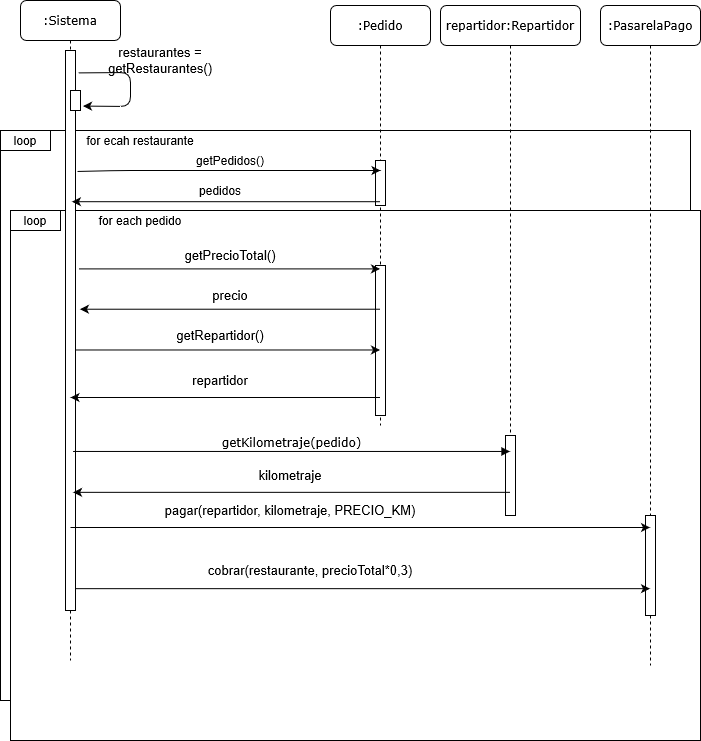

The diagram above was exported from draw.io. Its source (the exported page's mxGraphModel, read from the mxfile embedded in the PNG):
<mxGraphModel grid="1" dx="1020" dy="553" gridSize="10" guides="1" tooltips="1" connect="1" arrows="1" fold="1" page="1" pageScale="1" pageWidth="1100" pageHeight="850" math="0" shadow="0" background="#ffffff">
  <root>
    <mxCell id="0" />
    <mxCell id="1" parent="0" />
    <mxCell id="wWjFyXv9KKWcg7yJXWW1-2" value="" parent="1" style="rounded=0;whiteSpace=wrap;html=1;fontSize=13;" vertex="1">
      <mxGeometry as="geometry" x="40" y="130" width="690" height="570" />
    </mxCell>
    <mxCell id="NqkwBgtrU-krzqw-1L_R-1" value="" parent="1" style="rounded=0;whiteSpace=wrap;html=1;fontSize=13;" vertex="1">
      <mxGeometry as="geometry" x="50" y="210" width="690" height="530" />
    </mxCell>
    <mxCell id="7baba1c4bc27f4b0-2" value=":Pedido" parent="1" style="shape=umlLifeline;perimeter=lifelinePerimeter;whiteSpace=wrap;html=1;container=1;collapsible=0;recursiveResize=0;outlineConnect=0;rounded=1;shadow=0;comic=0;labelBackgroundColor=none;strokeWidth=1;fontFamily=Verdana;fontSize=12;align=center;" vertex="1">
      <mxGeometry as="geometry" x="370" y="5" width="100" height="420" />
    </mxCell>
    <mxCell id="7baba1c4bc27f4b0-10" value="" parent="7baba1c4bc27f4b0-2" style="html=1;points=[];perimeter=orthogonalPerimeter;rounded=0;shadow=0;comic=0;labelBackgroundColor=none;strokeWidth=1;fontFamily=Verdana;fontSize=12;align=center;" vertex="1">
      <mxGeometry as="geometry" x="45" y="260" width="10" height="150" />
    </mxCell>
    <mxCell id="NqkwBgtrU-krzqw-1L_R-3" value="" parent="7baba1c4bc27f4b0-2" style="html=1;points=[];perimeter=orthogonalPerimeter;rounded=0;shadow=0;comic=0;labelBackgroundColor=none;strokeWidth=1;fontFamily=Verdana;fontSize=12;align=center;" vertex="1">
      <mxGeometry as="geometry" x="45" y="155" width="10" height="45" />
    </mxCell>
    <mxCell id="7baba1c4bc27f4b0-3" value="repartidor:Repartidor" parent="1" style="shape=umlLifeline;perimeter=lifelinePerimeter;whiteSpace=wrap;html=1;container=1;collapsible=0;recursiveResize=0;outlineConnect=0;rounded=1;shadow=0;comic=0;labelBackgroundColor=none;strokeWidth=1;fontFamily=Verdana;fontSize=12;align=center;" vertex="1">
      <mxGeometry as="geometry" x="480" y="5" width="140" height="500" />
    </mxCell>
    <mxCell id="7baba1c4bc27f4b0-13" value="" parent="7baba1c4bc27f4b0-3" style="html=1;points=[];perimeter=orthogonalPerimeter;rounded=0;shadow=0;comic=0;labelBackgroundColor=none;strokeWidth=1;fontFamily=Verdana;fontSize=12;align=center;" vertex="1">
      <mxGeometry as="geometry" x="65" y="430" width="10" height="80" />
    </mxCell>
    <mxCell id="7baba1c4bc27f4b0-4" value=":PasarelaPago" parent="1" style="shape=umlLifeline;perimeter=lifelinePerimeter;whiteSpace=wrap;html=1;container=1;collapsible=0;recursiveResize=0;outlineConnect=0;rounded=1;shadow=0;comic=0;labelBackgroundColor=none;strokeWidth=1;fontFamily=Verdana;fontSize=12;align=center;" vertex="1">
      <mxGeometry as="geometry" x="640" y="5" width="100" height="660" />
    </mxCell>
    <mxCell id="7baba1c4bc27f4b0-22" value="" parent="7baba1c4bc27f4b0-4" style="html=1;points=[];perimeter=orthogonalPerimeter;rounded=0;shadow=0;comic=0;labelBackgroundColor=none;strokeWidth=1;fontFamily=Verdana;fontSize=12;align=center;" vertex="1">
      <mxGeometry as="geometry" x="45" y="510" width="10" height="100" />
    </mxCell>
    <mxCell id="7baba1c4bc27f4b0-8" value=":Sistema" parent="1" style="shape=umlLifeline;perimeter=lifelinePerimeter;whiteSpace=wrap;html=1;container=1;collapsible=0;recursiveResize=0;outlineConnect=0;rounded=1;shadow=0;comic=0;labelBackgroundColor=none;strokeWidth=1;fontFamily=Verdana;fontSize=12;align=center;" vertex="1">
      <mxGeometry as="geometry" x="60" width="100" height="660" />
    </mxCell>
    <mxCell id="7baba1c4bc27f4b0-9" value="" parent="7baba1c4bc27f4b0-8" style="html=1;points=[];perimeter=orthogonalPerimeter;rounded=0;shadow=0;comic=0;labelBackgroundColor=none;strokeWidth=1;fontFamily=Verdana;fontSize=12;align=center;" vertex="1">
      <mxGeometry as="geometry" x="45" y="50" width="10" height="560" />
    </mxCell>
    <mxCell id="wWjFyXv9KKWcg7yJXWW1-31" value="" parent="7baba1c4bc27f4b0-8" style="html=1;points=[];perimeter=orthogonalPerimeter;rounded=0;shadow=0;comic=0;labelBackgroundColor=none;strokeWidth=1;fontFamily=Verdana;fontSize=12;align=center;" vertex="1">
      <mxGeometry as="geometry" x="50" y="90" width="10" height="20" />
    </mxCell>
    <mxCell id="wWjFyXv9KKWcg7yJXWW1-34" value="" parent="7baba1c4bc27f4b0-8" style="endArrow=classic;html=1;exitX=1.282;exitY=0.04;exitDx=0;exitDy=0;exitPerimeter=0;entryX=1.253;entryY=0.779;entryDx=0;entryDy=0;entryPerimeter=0;" source="7baba1c4bc27f4b0-9" target="wWjFyXv9KKWcg7yJXWW1-31" edge="1">
      <mxGeometry as="geometry" width="50" height="50" relative="1">
        <mxPoint as="sourcePoint" x="340" y="350" />
        <mxPoint as="targetPoint" x="390" y="300" />
        <Array as="points">
          <mxPoint x="110" y="72" />
          <mxPoint x="110" y="106" />
        </Array>
      </mxGeometry>
    </mxCell>
    <mxCell id="7baba1c4bc27f4b0-23" value="getKilometraje(pedido)" parent="1" style="html=1;verticalAlign=bottom;endArrow=block;labelBackgroundColor=none;fontFamily=Verdana;fontSize=12;exitX=0.756;exitY=0.716;exitDx=0;exitDy=0;exitPerimeter=0;" source="7baba1c4bc27f4b0-9" target="7baba1c4bc27f4b0-3" edge="1">
      <mxGeometry as="geometry" relative="1">
        <mxPoint as="sourcePoint" x="120" y="400" />
        <mxPoint as="targetPoint" x="440" y="440" />
      </mxGeometry>
    </mxCell>
    <mxCell id="wWjFyXv9KKWcg7yJXWW1-3" value="loop" parent="1" style="rounded=0;whiteSpace=wrap;html=1;" vertex="1">
      <mxGeometry as="geometry" x="40" y="130" width="50" height="20" />
    </mxCell>
    <mxCell id="wWjFyXv9KKWcg7yJXWW1-8" value="for ecah restaurante" parent="1" style="text;html=1;strokeColor=none;fillColor=none;align=center;verticalAlign=middle;whiteSpace=wrap;rounded=0;" vertex="1">
      <mxGeometry as="geometry" x="120" y="130" width="120" height="20" />
    </mxCell>
    <mxCell id="wWjFyXv9KKWcg7yJXWW1-16" value="" parent="1" style="endArrow=classic;html=1;exitX=1.333;exitY=0.39;exitDx=0;exitDy=0;exitPerimeter=0;" source="7baba1c4bc27f4b0-9" target="7baba1c4bc27f4b0-2" edge="1">
      <mxGeometry as="geometry" width="50" height="50" relative="1">
        <mxPoint as="sourcePoint" x="120" y="266" />
        <mxPoint as="targetPoint" x="250" y="266" />
      </mxGeometry>
    </mxCell>
    <mxCell id="wWjFyXv9KKWcg7yJXWW1-17" value="getPrecioTotal()" parent="1" style="text;html=1;strokeColor=none;fillColor=none;align=center;verticalAlign=middle;whiteSpace=wrap;rounded=0;fontSize=13;" vertex="1">
      <mxGeometry as="geometry" x="250" y="250" width="40" height="10" />
    </mxCell>
    <mxCell id="wWjFyXv9KKWcg7yJXWW1-21" value="" parent="1" style="endArrow=classic;html=1;entryX=1.444;entryY=0.462;entryDx=0;entryDy=0;entryPerimeter=0;" source="7baba1c4bc27f4b0-2" target="7baba1c4bc27f4b0-9" edge="1">
      <mxGeometry as="geometry" width="50" height="50" relative="1">
        <mxPoint as="sourcePoint" x="370" y="430" />
        <mxPoint as="targetPoint" x="420" y="380" />
      </mxGeometry>
    </mxCell>
    <mxCell id="wWjFyXv9KKWcg7yJXWW1-22" value="precio" parent="1" style="text;html=1;strokeColor=none;fillColor=none;align=center;verticalAlign=middle;whiteSpace=wrap;rounded=0;fontSize=13;" vertex="1">
      <mxGeometry as="geometry" x="250" y="290" width="40" height="10" />
    </mxCell>
    <mxCell id="wWjFyXv9KKWcg7yJXWW1-24" value="" parent="1" style="endArrow=classic;html=1;exitX=1.047;exitY=0.384;exitDx=0;exitDy=0;exitPerimeter=0;" target="7baba1c4bc27f4b0-2" edge="1">
      <mxGeometry as="geometry" width="50" height="50" relative="1">
        <mxPoint as="sourcePoint" x="115.4699999999998" y="349.48" />
        <mxPoint as="targetPoint" x="269.5" y="349.48" />
      </mxGeometry>
    </mxCell>
    <mxCell id="wWjFyXv9KKWcg7yJXWW1-25" value="getRepartidor()" parent="1" style="text;html=1;strokeColor=none;fillColor=none;align=center;verticalAlign=middle;whiteSpace=wrap;rounded=0;fontSize=13;" vertex="1">
      <mxGeometry as="geometry" x="240" y="325" width="40" height="20" />
    </mxCell>
    <mxCell id="wWjFyXv9KKWcg7yJXWW1-27" value="" parent="1" style="endArrow=classic;html=1;" source="7baba1c4bc27f4b0-2" edge="1">
      <mxGeometry as="geometry" width="50" height="50" relative="1">
        <mxPoint as="sourcePoint" x="370" y="430" />
        <mxPoint as="targetPoint" x="110" y="397" />
      </mxGeometry>
    </mxCell>
    <mxCell id="wWjFyXv9KKWcg7yJXWW1-28" value="repartidor" parent="1" style="text;html=1;strokeColor=none;fillColor=none;align=center;verticalAlign=middle;whiteSpace=wrap;rounded=0;fontSize=13;" vertex="1">
      <mxGeometry as="geometry" x="240" y="370" width="40" height="20" />
    </mxCell>
    <mxCell id="wWjFyXv9KKWcg7yJXWW1-35" value="restaurantes = getRestaurantes()" parent="1" style="text;html=1;strokeColor=none;fillColor=none;align=center;verticalAlign=middle;whiteSpace=wrap;rounded=0;fontSize=13;" vertex="1">
      <mxGeometry as="geometry" x="135" y="50" width="130" height="20" />
    </mxCell>
    <mxCell id="wWjFyXv9KKWcg7yJXWW1-36" value="" parent="1" style="endArrow=classic;html=1;entryX=0.756;entryY=0.789;entryDx=0;entryDy=0;entryPerimeter=0;" source="7baba1c4bc27f4b0-3" target="7baba1c4bc27f4b0-9" edge="1">
      <mxGeometry as="geometry" width="50" height="50" relative="1">
        <mxPoint as="sourcePoint" x="400" y="460" />
        <mxPoint as="targetPoint" x="450" y="410" />
      </mxGeometry>
    </mxCell>
    <mxCell id="wWjFyXv9KKWcg7yJXWW1-37" value="kilometraje" parent="1" style="text;html=1;strokeColor=none;fillColor=none;align=center;verticalAlign=middle;whiteSpace=wrap;rounded=0;strokeWidth=1;fontSize=13;" vertex="1">
      <mxGeometry as="geometry" x="310" y="465" width="40" height="20" />
    </mxCell>
    <mxCell id="wWjFyXv9KKWcg7yJXWW1-38" value="" parent="1" style="endArrow=classic;html=1;fontSize=13;" target="7baba1c4bc27f4b0-4" edge="1">
      <mxGeometry as="geometry" width="50" height="50" relative="1">
        <mxPoint as="sourcePoint" x="110" y="527" />
        <mxPoint as="targetPoint" x="450" y="390" />
      </mxGeometry>
    </mxCell>
    <mxCell id="wWjFyXv9KKWcg7yJXWW1-39" value="pagar(repartidor, kilometraje, PRECIO_KM)" parent="1" style="text;html=1;strokeColor=none;fillColor=none;align=center;verticalAlign=middle;whiteSpace=wrap;rounded=0;fontSize=13;" vertex="1">
      <mxGeometry as="geometry" x="190" y="500" width="280" height="20" />
    </mxCell>
    <mxCell id="wWjFyXv9KKWcg7yJXWW1-40" value="" parent="1" style="endArrow=classic;html=1;fontSize=13;exitX=1.047;exitY=0.961;exitDx=0;exitDy=0;exitPerimeter=0;" source="7baba1c4bc27f4b0-9" target="7baba1c4bc27f4b0-4" edge="1">
      <mxGeometry as="geometry" width="50" height="50" relative="1">
        <mxPoint as="sourcePoint" x="400" y="520" />
        <mxPoint as="targetPoint" x="450" y="470" />
      </mxGeometry>
    </mxCell>
    <mxCell id="wWjFyXv9KKWcg7yJXWW1-41" value="cobrar(restaurante, precioTotal*0,3)" parent="1" style="text;html=1;strokeColor=none;fillColor=none;align=center;verticalAlign=middle;whiteSpace=wrap;rounded=0;fontSize=13;" vertex="1">
      <mxGeometry as="geometry" x="240" y="560" width="220" height="20" />
    </mxCell>
    <mxCell id="NqkwBgtrU-krzqw-1L_R-5" value="" parent="1" style="endArrow=classic;html=1;exitX=1.2;exitY=0.216;exitDx=0;exitDy=0;exitPerimeter=0;" source="7baba1c4bc27f4b0-9" edge="1">
      <mxGeometry as="geometry" width="50" height="50" relative="1">
        <mxPoint as="sourcePoint" x="290" y="100" />
        <mxPoint as="targetPoint" x="420" y="170" />
        <Array as="points">
          <mxPoint x="160" y="170" />
        </Array>
      </mxGeometry>
    </mxCell>
    <mxCell id="NqkwBgtrU-krzqw-1L_R-6" value="getPedidos()" parent="1" style="text;html=1;strokeColor=none;fillColor=none;align=center;verticalAlign=middle;whiteSpace=wrap;rounded=0;" vertex="1">
      <mxGeometry as="geometry" x="250" y="150" width="40" height="20" />
    </mxCell>
    <mxCell id="NqkwBgtrU-krzqw-1L_R-8" value="" parent="1" style="endArrow=classic;html=1;entryX=0.644;entryY=0.27;entryDx=0;entryDy=0;entryPerimeter=0;" source="7baba1c4bc27f4b0-2" target="7baba1c4bc27f4b0-9" edge="1">
      <mxGeometry as="geometry" width="50" height="50" relative="1">
        <mxPoint as="sourcePoint" x="500" y="280" />
        <mxPoint as="targetPoint" x="550" y="230" />
      </mxGeometry>
    </mxCell>
    <mxCell id="NqkwBgtrU-krzqw-1L_R-9" value="pedidos" parent="1" style="text;html=1;strokeColor=none;fillColor=none;align=center;verticalAlign=middle;whiteSpace=wrap;rounded=0;" vertex="1">
      <mxGeometry as="geometry" x="240" y="180" width="40" height="20" />
    </mxCell>
    <mxCell id="NqkwBgtrU-krzqw-1L_R-10" value="loop" parent="1" style="rounded=0;whiteSpace=wrap;html=1;" vertex="1">
      <mxGeometry as="geometry" x="50" y="210" width="50" height="20" />
    </mxCell>
    <mxCell id="NqkwBgtrU-krzqw-1L_R-11" value="for each pedido" parent="1" style="text;html=1;strokeColor=none;fillColor=none;align=center;verticalAlign=middle;whiteSpace=wrap;rounded=0;" vertex="1">
      <mxGeometry as="geometry" x="120" y="210" width="120" height="20" />
    </mxCell>
  </root>
</mxGraphModel>